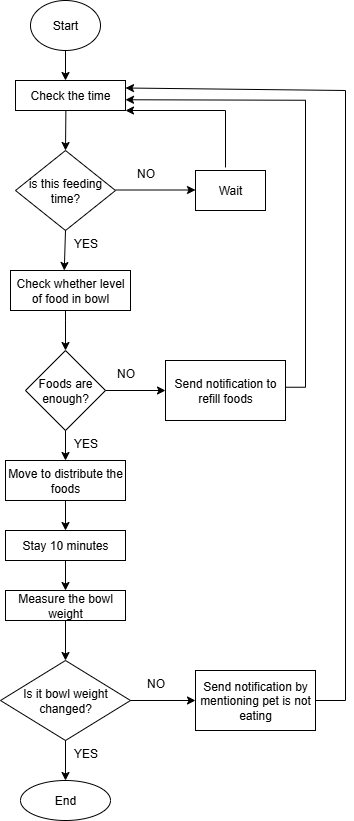

The diagram above was exported from draw.io. Its source (the exported page's mxGraphModel, read from the mxfile embedded in the PNG):
<mxGraphModel dx="1042" dy="527" grid="1" gridSize="10" guides="1" tooltips="1" connect="1" arrows="1" fold="1" page="1" pageScale="1" pageWidth="827" pageHeight="1169" math="0" shadow="0">
  <root>
    <mxCell id="0" />
    <mxCell id="1" parent="0" />
    <mxCell id="GMjsgraUiHuHXZZdMfos-1" value="Start" style="ellipse;whiteSpace=wrap;html=1;" parent="1" vertex="1">
      <mxGeometry x="285" y="40" width="70" height="50" as="geometry" />
    </mxCell>
    <mxCell id="GMjsgraUiHuHXZZdMfos-2" value="Check the time" style="rounded=0;whiteSpace=wrap;html=1;" parent="1" vertex="1">
      <mxGeometry x="270" y="120" width="110" height="30" as="geometry" />
    </mxCell>
    <mxCell id="GMjsgraUiHuHXZZdMfos-3" value="is this feeding time?" style="rhombus;whiteSpace=wrap;html=1;" parent="1" vertex="1">
      <mxGeometry x="270" y="190" width="100" height="80" as="geometry" />
    </mxCell>
    <mxCell id="GMjsgraUiHuHXZZdMfos-4" value="Check whether level of food in bowl" style="rounded=0;whiteSpace=wrap;html=1;" parent="1" vertex="1">
      <mxGeometry x="265" y="310" width="120" height="40" as="geometry" />
    </mxCell>
    <mxCell id="GMjsgraUiHuHXZZdMfos-5" value="Wait" style="rounded=0;whiteSpace=wrap;html=1;" parent="1" vertex="1">
      <mxGeometry x="450" y="210" width="70" height="40" as="geometry" />
    </mxCell>
    <mxCell id="GMjsgraUiHuHXZZdMfos-6" value="" style="endArrow=classic;html=1;rounded=0;" parent="1" edge="1">
      <mxGeometry width="50" height="50" relative="1" as="geometry">
        <mxPoint x="320" y="90" as="sourcePoint" />
        <mxPoint x="320" y="120" as="targetPoint" />
      </mxGeometry>
    </mxCell>
    <mxCell id="GMjsgraUiHuHXZZdMfos-7" value="" style="endArrow=classic;html=1;rounded=0;exitX=0.458;exitY=1;exitDx=0;exitDy=0;exitPerimeter=0;" parent="1" source="GMjsgraUiHuHXZZdMfos-2" edge="1">
      <mxGeometry width="50" height="50" relative="1" as="geometry">
        <mxPoint x="390" y="200" as="sourcePoint" />
        <mxPoint x="320" y="190" as="targetPoint" />
        <Array as="points" />
      </mxGeometry>
    </mxCell>
    <mxCell id="GMjsgraUiHuHXZZdMfos-8" value="" style="endArrow=classic;html=1;rounded=0;entryX=0;entryY=0.75;entryDx=0;entryDy=0;" parent="1" edge="1">
      <mxGeometry width="50" height="50" relative="1" as="geometry">
        <mxPoint x="370" y="229.5" as="sourcePoint" />
        <mxPoint x="450" y="229.5" as="targetPoint" />
        <Array as="points" />
      </mxGeometry>
    </mxCell>
    <mxCell id="GMjsgraUiHuHXZZdMfos-9" value="" style="endArrow=classic;html=1;rounded=0;entryX=1;entryY=1;entryDx=0;entryDy=0;" parent="1" target="GMjsgraUiHuHXZZdMfos-2" edge="1">
      <mxGeometry width="50" height="50" relative="1" as="geometry">
        <mxPoint x="480" y="207" as="sourcePoint" />
        <mxPoint x="510" y="160" as="targetPoint" />
        <Array as="points">
          <mxPoint x="480" y="150" />
        </Array>
      </mxGeometry>
    </mxCell>
    <mxCell id="GMjsgraUiHuHXZZdMfos-10" value="Foods are enough?" style="rhombus;whiteSpace=wrap;html=1;" parent="1" vertex="1">
      <mxGeometry x="280" y="390" width="80" height="80" as="geometry" />
    </mxCell>
    <mxCell id="GMjsgraUiHuHXZZdMfos-11" value="Move to distribute the foods" style="rounded=0;whiteSpace=wrap;html=1;" parent="1" vertex="1">
      <mxGeometry x="260" y="500" width="120" height="40" as="geometry" />
    </mxCell>
    <mxCell id="GMjsgraUiHuHXZZdMfos-12" value="Stay 10 minutes" style="rounded=0;whiteSpace=wrap;html=1;" parent="1" vertex="1">
      <mxGeometry x="260" y="570" width="120" height="30" as="geometry" />
    </mxCell>
    <mxCell id="GMjsgraUiHuHXZZdMfos-13" value="Measure the bowl weight" style="rounded=0;whiteSpace=wrap;html=1;" parent="1" vertex="1">
      <mxGeometry x="260" y="630" width="120" height="30" as="geometry" />
    </mxCell>
    <mxCell id="GMjsgraUiHuHXZZdMfos-14" value="Is it bowl weight changed?" style="rhombus;whiteSpace=wrap;html=1;" parent="1" vertex="1">
      <mxGeometry x="255" y="700" width="130" height="80" as="geometry" />
    </mxCell>
    <mxCell id="GMjsgraUiHuHXZZdMfos-15" value="End" style="ellipse;whiteSpace=wrap;html=1;" parent="1" vertex="1">
      <mxGeometry x="275" y="820" width="90" height="40" as="geometry" />
    </mxCell>
    <mxCell id="GMjsgraUiHuHXZZdMfos-16" value="Send notification by mentioning pet is not eating" style="rounded=0;whiteSpace=wrap;html=1;" parent="1" vertex="1">
      <mxGeometry x="450" y="710" width="120" height="60" as="geometry" />
    </mxCell>
    <mxCell id="GMjsgraUiHuHXZZdMfos-17" value="" style="endArrow=classic;html=1;rounded=0;exitX=0.5;exitY=1;exitDx=0;exitDy=0;entryX=0.448;entryY=0;entryDx=0;entryDy=0;entryPerimeter=0;" parent="1" source="GMjsgraUiHuHXZZdMfos-3" target="GMjsgraUiHuHXZZdMfos-4" edge="1">
      <mxGeometry width="50" height="50" relative="1" as="geometry">
        <mxPoint x="390" y="300" as="sourcePoint" />
        <mxPoint x="440" y="250" as="targetPoint" />
      </mxGeometry>
    </mxCell>
    <mxCell id="GMjsgraUiHuHXZZdMfos-18" value="" style="endArrow=classic;html=1;rounded=0;entryX=0.5;entryY=0;entryDx=0;entryDy=0;" parent="1" target="GMjsgraUiHuHXZZdMfos-10" edge="1">
      <mxGeometry width="50" height="50" relative="1" as="geometry">
        <mxPoint x="320" y="360" as="sourcePoint" />
        <mxPoint x="440" y="250" as="targetPoint" />
        <Array as="points">
          <mxPoint x="320" y="350" />
          <mxPoint x="320" y="360" />
        </Array>
      </mxGeometry>
    </mxCell>
    <mxCell id="GMjsgraUiHuHXZZdMfos-19" value="YES" style="text;html=1;align=center;verticalAlign=middle;resizable=0;points=[];autosize=1;strokeColor=none;fillColor=none;" parent="1" vertex="1">
      <mxGeometry x="315" y="268" width="50" height="30" as="geometry" />
    </mxCell>
    <mxCell id="GMjsgraUiHuHXZZdMfos-20" value="NO" style="text;html=1;align=center;verticalAlign=middle;resizable=0;points=[];autosize=1;strokeColor=none;fillColor=none;" parent="1" vertex="1">
      <mxGeometry x="380" y="198" width="40" height="30" as="geometry" />
    </mxCell>
    <mxCell id="GMjsgraUiHuHXZZdMfos-21" value="" style="endArrow=classic;html=1;rounded=0;exitX=0.5;exitY=1;exitDx=0;exitDy=0;entryX=0.5;entryY=0;entryDx=0;entryDy=0;" parent="1" source="GMjsgraUiHuHXZZdMfos-10" target="GMjsgraUiHuHXZZdMfos-11" edge="1">
      <mxGeometry width="50" height="50" relative="1" as="geometry">
        <mxPoint x="390" y="500" as="sourcePoint" />
        <mxPoint x="440" y="450" as="targetPoint" />
      </mxGeometry>
    </mxCell>
    <mxCell id="GMjsgraUiHuHXZZdMfos-22" value="YES" style="text;html=1;align=center;verticalAlign=middle;resizable=0;points=[];autosize=1;strokeColor=none;fillColor=none;" parent="1" vertex="1">
      <mxGeometry x="315" y="468" width="50" height="30" as="geometry" />
    </mxCell>
    <mxCell id="GMjsgraUiHuHXZZdMfos-23" value="Send notification to refill foods" style="rounded=0;whiteSpace=wrap;html=1;" parent="1" vertex="1">
      <mxGeometry x="420" y="400" width="120" height="60" as="geometry" />
    </mxCell>
    <mxCell id="GMjsgraUiHuHXZZdMfos-24" value="" style="endArrow=classic;html=1;rounded=0;exitX=1;exitY=0.5;exitDx=0;exitDy=0;" parent="1" source="GMjsgraUiHuHXZZdMfos-10" edge="1">
      <mxGeometry width="50" height="50" relative="1" as="geometry">
        <mxPoint x="390" y="500" as="sourcePoint" />
        <mxPoint x="420" y="430" as="targetPoint" />
      </mxGeometry>
    </mxCell>
    <mxCell id="GMjsgraUiHuHXZZdMfos-25" value="NO" style="text;html=1;align=center;verticalAlign=middle;resizable=0;points=[];autosize=1;strokeColor=none;fillColor=none;" parent="1" vertex="1">
      <mxGeometry x="360" y="398" width="40" height="30" as="geometry" />
    </mxCell>
    <mxCell id="GMjsgraUiHuHXZZdMfos-26" value="" style="endArrow=classic;html=1;rounded=0;exitX=0.5;exitY=1;exitDx=0;exitDy=0;entryX=0.5;entryY=0;entryDx=0;entryDy=0;" parent="1" source="GMjsgraUiHuHXZZdMfos-11" target="GMjsgraUiHuHXZZdMfos-12" edge="1">
      <mxGeometry width="50" height="50" relative="1" as="geometry">
        <mxPoint x="390" y="700" as="sourcePoint" />
        <mxPoint x="440" y="650" as="targetPoint" />
      </mxGeometry>
    </mxCell>
    <mxCell id="GMjsgraUiHuHXZZdMfos-27" value="" style="endArrow=classic;html=1;rounded=0;exitX=0.5;exitY=1;exitDx=0;exitDy=0;entryX=0.5;entryY=0;entryDx=0;entryDy=0;" parent="1" source="GMjsgraUiHuHXZZdMfos-12" target="GMjsgraUiHuHXZZdMfos-13" edge="1">
      <mxGeometry width="50" height="50" relative="1" as="geometry">
        <mxPoint x="390" y="700" as="sourcePoint" />
        <mxPoint x="440" y="650" as="targetPoint" />
      </mxGeometry>
    </mxCell>
    <mxCell id="GMjsgraUiHuHXZZdMfos-28" value="" style="endArrow=classic;html=1;rounded=0;exitX=0.5;exitY=1;exitDx=0;exitDy=0;entryX=0.5;entryY=0;entryDx=0;entryDy=0;" parent="1" source="GMjsgraUiHuHXZZdMfos-13" target="GMjsgraUiHuHXZZdMfos-14" edge="1">
      <mxGeometry width="50" height="50" relative="1" as="geometry">
        <mxPoint x="390" y="700" as="sourcePoint" />
        <mxPoint x="440" y="650" as="targetPoint" />
      </mxGeometry>
    </mxCell>
    <mxCell id="GMjsgraUiHuHXZZdMfos-29" value="" style="endArrow=classic;html=1;rounded=0;exitX=0.5;exitY=1;exitDx=0;exitDy=0;" parent="1" source="GMjsgraUiHuHXZZdMfos-14" target="GMjsgraUiHuHXZZdMfos-15" edge="1">
      <mxGeometry width="50" height="50" relative="1" as="geometry">
        <mxPoint x="390" y="700" as="sourcePoint" />
        <mxPoint x="440" y="650" as="targetPoint" />
      </mxGeometry>
    </mxCell>
    <mxCell id="GMjsgraUiHuHXZZdMfos-30" value="YES" style="text;html=1;align=center;verticalAlign=middle;resizable=0;points=[];autosize=1;strokeColor=none;fillColor=none;" parent="1" vertex="1">
      <mxGeometry x="315" y="778" width="50" height="30" as="geometry" />
    </mxCell>
    <mxCell id="GMjsgraUiHuHXZZdMfos-31" value="" style="endArrow=classic;html=1;rounded=0;exitX=1;exitY=0.5;exitDx=0;exitDy=0;entryX=0;entryY=0.5;entryDx=0;entryDy=0;" parent="1" source="GMjsgraUiHuHXZZdMfos-14" target="GMjsgraUiHuHXZZdMfos-16" edge="1">
      <mxGeometry width="50" height="50" relative="1" as="geometry">
        <mxPoint x="390" y="700" as="sourcePoint" />
        <mxPoint x="440" y="650" as="targetPoint" />
      </mxGeometry>
    </mxCell>
    <mxCell id="GMjsgraUiHuHXZZdMfos-32" value="NO" style="text;html=1;align=center;verticalAlign=middle;resizable=0;points=[];autosize=1;strokeColor=none;fillColor=none;" parent="1" vertex="1">
      <mxGeometry x="390" y="708" width="40" height="30" as="geometry" />
    </mxCell>
    <mxCell id="GMjsgraUiHuHXZZdMfos-33" value="" style="endArrow=classic;html=1;rounded=0;exitX=1;exitY=0.5;exitDx=0;exitDy=0;entryX=1;entryY=0.25;entryDx=0;entryDy=0;" parent="1" source="GMjsgraUiHuHXZZdMfos-16" target="GMjsgraUiHuHXZZdMfos-2" edge="1">
      <mxGeometry width="50" height="50" relative="1" as="geometry">
        <mxPoint x="390" y="600" as="sourcePoint" />
        <mxPoint x="590" y="470" as="targetPoint" />
        <Array as="points">
          <mxPoint x="600" y="740" />
          <mxPoint x="600" y="130" />
        </Array>
      </mxGeometry>
    </mxCell>
    <mxCell id="GMjsgraUiHuHXZZdMfos-34" value="" style="endArrow=classic;html=1;rounded=0;exitX=1;exitY=0.5;exitDx=0;exitDy=0;entryX=1;entryY=0.75;entryDx=0;entryDy=0;" parent="1" edge="1">
      <mxGeometry width="50" height="50" relative="1" as="geometry">
        <mxPoint x="540" y="426.75" as="sourcePoint" />
        <mxPoint x="380" y="139.25" as="targetPoint" />
        <Array as="points">
          <mxPoint x="560" y="426.75" />
          <mxPoint x="560" y="139.75" />
        </Array>
      </mxGeometry>
    </mxCell>
  </root>
</mxGraphModel>